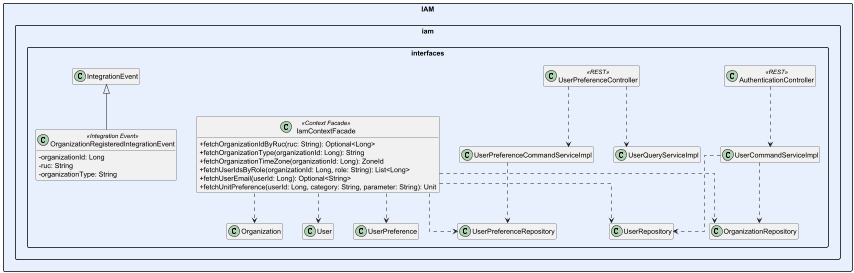

The diagram above was rendered by PlantUML. Its source (embedded in the PNG):
@startuml Reliant_IAM_Interfaces
skinparam packageStyle rectangle
skinparam classAttributeIconSize 0
skinparam linetype ortho
skinparam nodesep 40
skinparam ranksep 60
hide empty members



package "IAM" #E8F0FE {

    package "iam.interfaces" {
        class AuthenticationController <<REST>>
        class UserPreferenceController <<REST>>
        class IamContextFacade <<Context Facade>> {
            + fetchOrganizationIdByRuc(ruc: String): Optional<Long>
            + fetchOrganizationType(organizationId: Long): String
            + fetchOrganizationTimeZone(organizationId: Long): ZoneId
            + fetchUserIdsByRole(organizationId: Long, role: String): List<Long>
            + fetchUserEmail(userId: Long): Optional<String>
            + fetchUnitPreference(userId: Long, category: String, parameter: String): Unit
        }
        class OrganizationRegisteredIntegrationEvent <<Integration Event>> {
            - organizationId: Long
            - ruc: String
            - organizationType: String
        }
        AuthenticationController ..> UserCommandServiceImpl
        UserPreferenceController ..> UserQueryServiceImpl
        UserPreferenceController ..> UserPreferenceCommandServiceImpl
        IamContextFacade ..> Organization
        IamContextFacade ..> User
        IamContextFacade ..> UserPreference
        IntegrationEvent <|-- OrganizationRegisteredIntegrationEvent
        UserCommandServiceImpl ..> UserRepository
        UserCommandServiceImpl ..> OrganizationRepository
        UserPreferenceCommandServiceImpl ..> UserPreferenceRepository
        IamContextFacade ..> OrganizationRepository
        IamContextFacade ..> UserRepository
        IamContextFacade ..> UserPreferenceRepository
    }
}


@enduml